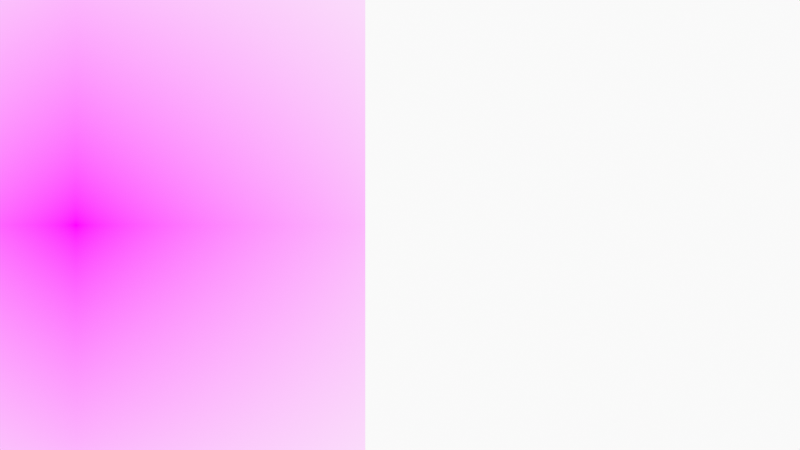 # Source: HeadAndFaceBreakdown.blend  (saved by Blender 3.1.7; exported with 4.5.12 LTS)
import bpy
from mathutils import Matrix  # noqa: F401  (used for matrix-valued properties, if any)

bpy.ops.wm.read_factory_settings(use_empty=True)
scene = bpy.context.scene
scene.name = 'Scene'

# ---- collections
col_collection = bpy.data.collections.new('Collection'); scene.collection.children.link(col_collection)
col_camera = bpy.data.collections.new('Camera'); scene.collection.children.link(col_camera)

# ---- images (referenced by path relative to the original .blend; pixels are not part of the script)
import os
ASSET_DIR = os.environ.get("B2B_ASSET_DIR", "")  # directory of the original .blend (textures are referenced by path, not embedded)
HERE = os.path.dirname(os.path.abspath(__file__))  # packed textures are extracted next to this script under _unpacked/

def load_image(name, relpath, width, height, colorspace="sRGB"):
    """Load a texture the original file referenced (path relative to the .blend, or extracted next to this script)."""
    p = next((c for c in (os.path.join(HERE, relpath), os.path.join(ASSET_DIR, relpath)) if relpath and os.path.exists(c)), "")
    if p:
        img = bpy.data.images.load(p, check_existing=True)
        img.name = name
    else:  # same state as the original file: an image datablock whose file is absent (Cycles renders it pink)
        img = bpy.data.images.new(name, width, height)
        img.source = "FILE"
        img.filepath = "//" + (relpath or name)
    img.colorspace_settings.name = colorspace
    return img
img_66a2afe3_6bfb_4af7_ba92_1fb79bec76fb_actor_adult_beard_1040880 = load_image('66a2afe3-6bfb-4af7-ba92-1fb79bec76fb-actor-adult-beard-1040880_', '66a2afe3-6bfb-4af7-ba92-1fb79bec76fb-actor-adult-beard-1040880_20181128023903-eb9e360e-2f47-4522-a130-3a682edcfbf4.jpg', 1024, 1024, 'sRGB')

# ---- materials (node trees are filled in below, after node groups)
mat_solid_stroke = bpy.data.materials.new('Solid Stroke')
mat_solid_stroke.use_transparent_shadow = False
mat_squares_stroke = bpy.data.materials.new('Squares Stroke')
mat_squares_stroke.use_transparent_shadow = False
mat_solid_fill = bpy.data.materials.new('Solid Fill')
mat_solid_fill.use_transparent_shadow = False
mat_dots_stroke = bpy.data.materials.new('Dots Stroke')
mat_dots_stroke.use_transparent_shadow = False
mat_66a2afe3_6bfb_4af7_ba92_1fb79bec76fb_actor_adult_beard_1040880 = bpy.data.materials.new('66a2afe3-6bfb-4af7-ba92-1fb79bec76fb-actor-adult-beard-1040880_')
mat_66a2afe3_6bfb_4af7_ba92_1fb79bec76fb_actor_adult_beard_1040880.surface_render_method = 'BLENDED'
mat_66a2afe3_6bfb_4af7_ba92_1fb79bec76fb_actor_adult_beard_1040880.blend_method = 'BLEND'
mat_66a2afe3_6bfb_4af7_ba92_1fb79bec76fb_actor_adult_beard_1040880.use_transparent_shadow = False

# ---- node groups
ng_iap_shadeless = bpy.data.node_groups.new('IAP_SHADELESS', 'ShaderNodeTree')
_s = ng_iap_shadeless.interface.new_socket(name='Shader', in_out='OUTPUT', socket_type='NodeSocketShader')
_s = ng_iap_shadeless.interface.new_socket(name='Color', in_out='INPUT', socket_type='NodeSocketColor')
_N = ng_iap_shadeless.nodes; _L = ng_iap_shadeless.links
n0 = _N.new('NodeGroupOutput'); n0.name = 'Group Output'; n0.location = (0, 0)
n1 = _N.new('NodeGroupInput'); n1.name = 'Group Input'; n1.location = (-600, -240)
n2 = _N.new('ShaderNodeBsdfDiffuse'); n2.name = 'Diffuse BSDF'; n2.location = (-400, -60)
n3 = _N.new('ShaderNodeEmission'); n3.name = 'Emission'; n3.location = (-400, -240)
n4 = _N.new('ShaderNodeLightPath'); n4.name = 'Light Path'; n4.location = (-1200, 30)
n5 = _N.new('ShaderNodeMath'); n5.name = 'Math'; n5.location = (-800, 30)
n5.label = 'Bounce Count'
n5.operation = 'SUBTRACT'
n6 = _N.new('ShaderNodeMath'); n6.name = 'Math.001'; n6.location = (-600, 30)
n6.label = 'Camera or Refracted'
n6.operation = 'SUBTRACT'
n6.inputs[0].default_value = 1.0
n7 = _N.new('ShaderNodeMath'); n7.name = 'Math.002'; n7.location = (-1000, 390)
n7.label = 'Limit Reflections'
n7.operation = 'SUBTRACT'
n7.inputs[0].default_value = 2.0
n8 = _N.new('ShaderNodeMath'); n8.name = 'Math.003'; n8.location = (-800, 300)
n8.label = 'Camera Ray to Glossy'
n8.operation = 'MULTIPLY'
n9 = _N.new('ShaderNodeMath'); n9.name = 'Math.004'; n9.location = (-600, 210)
n9.label = 'Shadow or Reflection?'
n9.operation = 'MAXIMUM'
n10 = _N.new('ShaderNodeMath'); n10.name = 'Math.005'; n10.location = (-400, 120)
n10.label = 'Shadow, Reflect or Refract?'
n10.operation = 'MAXIMUM'
n11 = _N.new('ShaderNodeMixShader'); n11.name = 'Mix Shader'; n11.location = (-200, 0)
_L.new(n1.outputs[0], n2.inputs[0])
_L.new(n1.outputs[0], n3.inputs[0])
_L.new(n4.outputs[9], n5.inputs[0])
_L.new(n4.outputs[13], n5.inputs[1])
_L.new(n5.outputs[0], n6.inputs[1])
_L.new(n4.outputs[9], n7.inputs[1])
_L.new(n7.outputs[0], n8.inputs[0])
_L.new(n4.outputs[3], n8.inputs[1])
_L.new(n8.outputs[0], n9.inputs[0])
_L.new(n4.outputs[1], n9.inputs[1])
_L.new(n9.outputs[0], n10.inputs[0])
_L.new(n6.outputs[0], n10.inputs[1])
_L.new(n10.outputs[0], n11.inputs[0])
_L.new(n2.outputs[0], n11.inputs[1])
_L.new(n3.outputs[0], n11.inputs[2])
_L.new(n11.outputs[0], n0.inputs[0])
n0.is_active_output = True

# ---- material node trees
mat_dots_stroke.use_nodes = True; mat_dots_stroke.node_tree.nodes.clear()
_N = mat_dots_stroke.node_tree.nodes; _L = mat_dots_stroke.node_tree.links
n0 = _N.new('ShaderNodeOutputMaterial'); n0.name = 'Material Output'; n0.location = (300, 300)
n1 = _N.new('ShaderNodeBsdfPrincipled'); n1.name = 'Principled BSDF'; n1.location = (10, 300)
n1.distribution = 'GGX'
n1.subsurface_method = 'RANDOM_WALK_SKIN'
n1.inputs[2].default_value = 0.4
n1.inputs[3].default_value = 1.45
n1.inputs[27].default_value = (0.0, 0.0, 0.0, 1.0)
n1.inputs[28].default_value = 1.0
_L.new(n1.outputs[0], n0.inputs[0])
n0.is_active_output = True
mat_66a2afe3_6bfb_4af7_ba92_1fb79bec76fb_actor_adult_beard_1040880.use_nodes = True; mat_66a2afe3_6bfb_4af7_ba92_1fb79bec76fb_actor_adult_beard_1040880.node_tree.nodes.clear()
_N = mat_66a2afe3_6bfb_4af7_ba92_1fb79bec76fb_actor_adult_beard_1040880.node_tree.nodes; _L = mat_66a2afe3_6bfb_4af7_ba92_1fb79bec76fb_actor_adult_beard_1040880.node_tree.links
n0 = _N.new('ShaderNodeOutputMaterial'); n0.name = 'Material Output'; n0.location = (300, 300)
n1 = _N.new('ShaderNodeTexImage'); n1.name = 'Image Texture'; n1.location = (-400, 60)
n1.image = img_66a2afe3_6bfb_4af7_ba92_1fb79bec76fb_actor_adult_beard_1040880
n1.extension = 'CLIP'
n2 = _N.new('ShaderNodeGroup'); n2.name = 'Group'; n2.location = (-200, 60)
n2.node_tree = ng_iap_shadeless
n3 = _N.new('ShaderNodeBsdfTransparent'); n3.name = 'Transparent BSDF'; n3.location = (-200, 240)
n4 = _N.new('ShaderNodeMixShader'); n4.name = 'Mix Shader'; n4.location = (0, 300)
_L.new(n1.outputs[0], n2.inputs[0])
_L.new(n1.outputs[1], n4.inputs[0])
_L.new(n3.outputs[0], n4.inputs[1])
_L.new(n2.outputs[0], n4.inputs[2])
_L.new(n4.outputs[0], n0.inputs[0])
n0.is_active_output = True

# ---- world
world_world = bpy.data.worlds.new('World'); scene.world = world_world
world_world.use_nodes = True; world_world.node_tree.nodes.clear()
_N = world_world.node_tree.nodes; _L = world_world.node_tree.links
n0 = _N.new('ShaderNodeOutputWorld'); n0.name = 'World Output'; n0.location = (300, 300)
n1 = _N.new('ShaderNodeBackground'); n1.name = 'Background'; n1.location = (10, 300)
n1.inputs[0].default_value = (0.9513, 0.9513, 0.9513, 1.0)
_L.new(n1.outputs[0], n0.inputs[0])
n0.is_active_output = True
world_world.color = (0.9513, 0.9513, 0.9513)
world_world.use_sun_shadow = False
world_world.sun_shadow_jitter_overblur = 0.0

# ---- cameras
cam_camera = bpy.data.cameras.new('Camera')
cam_camera.display_size = 2.0

# ---- meshes
me_66a2afe3_6bfb_4af7_ba92_1fb79bec76fb_actor_adult_beard_1040880 = bpy.data.meshes.new('66a2afe3-6bfb-4af7-ba92-1fb79bec76fb-actor-adult-beard-1040880_')
me_66a2afe3_6bfb_4af7_ba92_1fb79bec76fb_actor_adult_beard_1040880.from_pydata([(-0.625, -0.5, 0.0), (0.625, -0.5, 0.0), (-0.625, 0.5, 0.0), (0.625, 0.5, 0.0)], [], [(0, 1, 3, 2)])
_uv = me_66a2afe3_6bfb_4af7_ba92_1fb79bec76fb_actor_adult_beard_1040880.uv_layers.new(name='UVMap')
_uv.uv.foreach_set('vector', [0.0, 0.0, 1.0, 0.0, 1.0, 1.0, 0.0, 1.0])
_ca = me_66a2afe3_6bfb_4af7_ba92_1fb79bec76fb_actor_adult_beard_1040880.color_attributes.new('Col', 'BYTE_COLOR', 'CORNER')
_ca.data.foreach_set('color', [1.0, 1.0, 1.0, 1.0, 1.0, 1.0, 1.0, 1.0, 1.0, 1.0, 1.0, 1.0, 1.0, 1.0, 1.0, 1.0])
me_66a2afe3_6bfb_4af7_ba92_1fb79bec76fb_actor_adult_beard_1040880.materials.append(mat_66a2afe3_6bfb_4af7_ba92_1fb79bec76fb_actor_adult_beard_1040880)
me_66a2afe3_6bfb_4af7_ba92_1fb79bec76fb_actor_adult_beard_1040880.use_remesh_fix_poles = True
me_66a2afe3_6bfb_4af7_ba92_1fb79bec76fb_actor_adult_beard_1040880.use_remesh_preserve_attributes = False
me_66a2afe3_6bfb_4af7_ba92_1fb79bec76fb_actor_adult_beard_1040880.update()

# ---- objects
ob_stroke = bpy.data.objects.new('Stroke', None)
ob_66a2afe3_6bfb_4af7_ba92_1fb79bec76fb_actor_adult_beard_1040880 = bpy.data.objects.new('66a2afe3-6bfb-4af7-ba92-1fb79bec76fb-actor-adult-beard-1040880_', me_66a2afe3_6bfb_4af7_ba92_1fb79bec76fb_actor_adult_beard_1040880)
ob_camera = bpy.data.objects.new('Camera', cam_camera)

# ---- transforms, parenting, visibility, modifiers, constraints
ob_stroke.location = (0.0, 0.0, 0.0)
ob_stroke.empty_display_size = 0.2
ob_stroke.empty_image_offset = (0.0, 0.0)
ob_stroke.empty_image_side = 'FRONT'
ob_stroke.use_grease_pencil_lights = True
ob_stroke.lineart.crease_threshold = 0.0
ob_66a2afe3_6bfb_4af7_ba92_1fb79bec76fb_actor_adult_beard_1040880.location = (-3.5, 0.0, 0.0)
ob_66a2afe3_6bfb_4af7_ba92_1fb79bec76fb_actor_adult_beard_1040880.rotation_euler = (1.571, 0.0, 0.0)
ob_66a2afe3_6bfb_4af7_ba92_1fb79bec76fb_actor_adult_beard_1040880.scale = (5.0, 5.0, 5.0)
ob_camera.location = (0.0, -12.0, 0.0)
ob_camera.rotation_euler = (1.571, -0.0, -0.0)
ob_camera.empty_image_side = 'FRONT'
ob_camera.lineart.crease_threshold = 0.0

# ---- collection membership
col_collection.objects.link(ob_stroke)
col_collection.objects.link(ob_66a2afe3_6bfb_4af7_ba92_1fb79bec76fb_actor_adult_beard_1040880)
col_camera.objects.link(ob_camera)

# ---- scene / render settings (as saved in the file)
scene.camera = ob_camera
scene.frame_start = 1; scene.frame_end = 250; scene.frame_set(1)
scene.render.engine = 'BLENDER_EEVEE_NEXT'
scene.cycles.sampling_pattern = 'TABULATED_SOBOL'
scene.cycles.use_light_tree = False
scene.view_settings.view_transform = 'Standard'
bpy.context.view_layer.update()
